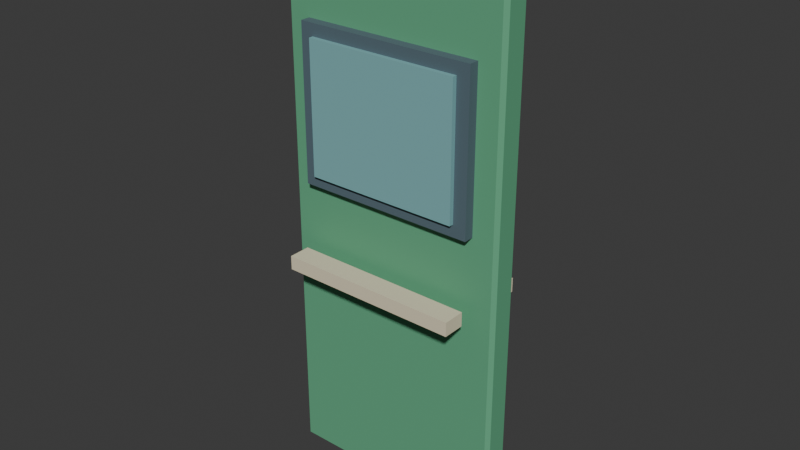 # Source: door_fire_exit.blend  (saved by Blender 5.2.45; exported with 4.5.12 LTS)
import bpy
from mathutils import Matrix  # noqa: F401  (used for matrix-valued properties, if any)

bpy.ops.wm.read_factory_settings(use_empty=True)
scene = bpy.context.scene
scene.name = 'Scene'

# ---- collections
col_collection = bpy.data.collections.new('Collection'); scene.collection.children.link(col_collection)

# ---- materials (node trees are filled in below, after node groups)
mat_door_fire_exit_palette = bpy.data.materials.new('door_fire_exit palette')

# ---- material node trees
mat_door_fire_exit_palette.use_nodes = True; mat_door_fire_exit_palette.node_tree.nodes.clear()
_N = mat_door_fire_exit_palette.node_tree.nodes; _L = mat_door_fire_exit_palette.node_tree.links
n0 = _N.new('ShaderNodeBsdfPrincipled'); n0.name = 'Principled BSDF'; n0.location = (-200, 100)
n0.inputs[2].default_value = 0.78
n0.inputs[10].default_value = 0.005
n1 = _N.new('ShaderNodeOutputMaterial'); n1.name = 'Material Output'; n1.location = (200, 100)
n2 = _N.new('ShaderNodeVertexColor'); n2.name = 'Color Attribute'; n2.location = (0, 0)
n2.layer_name = 'Color'
_L.new(n0.outputs[0], n1.inputs[0])
_L.new(n2.outputs[0], n0.inputs[0])
n1.is_active_output = True

# ---- world
world_world = bpy.data.worlds.new('World'); scene.world = world_world
world_world.use_nodes = True; world_world.node_tree.nodes.clear()
_N = world_world.node_tree.nodes; _L = world_world.node_tree.links
n0 = _N.new('ShaderNodeOutputWorld'); n0.name = 'World Output'; n0.location = (200, 100)
n1 = _N.new('ShaderNodeBackground'); n1.name = 'Background'; n1.location = (-200, 100)
n1.inputs[0].default_value = (0.05088, 0.05088, 0.05088, 1.0)
_L.new(n1.outputs[0], n0.inputs[0])
n0.is_active_output = True
world_world.color = (0.05088, 0.05088, 0.05088)
world_world.sun_shadow_jitter_overblur = 0.0

# ---- meshes
me_cube_153 = bpy.data.meshes.new('Cube.153')
me_cube_153.from_pydata([(-0.557, -0.052, -1.4), (-0.557, -0.07, -1.382), (-0.575, -0.052, -1.382), (-0.557, -0.07, 1.382), (-0.557, -0.052, 1.4), (-0.575, -0.052, 1.382), (-0.557, 0.052, -1.4), (-0.575, 0.052, -1.382), (-0.557, 0.07, -1.382), (-0.557, 0.052, 1.4), (-0.557, 0.07, 1.382), (-0.575, 0.052, 1.382), (0.557, -0.052, -1.4), (0.575, -0.052, -1.382), (0.557, -0.07, -1.382), (0.557, -0.052, 1.4), (0.557, -0.07, 1.382), (0.575, -0.052, 1.382), (0.557, 0.052, -1.4), (0.557, 0.07, -1.382), (0.575, 0.052, -1.382), (0.557, 0.052, 1.4), (0.575, 0.052, 1.382), (0.557, 0.07, 1.382), (-0.45, -0.12, 0.115), (-0.45, -0.12, 0.885), (-0.45, -0.06, 0.115), (-0.45, -0.06, 0.885), (0.45, -0.12, 0.115), (0.45, -0.12, 0.885), (0.45, -0.06, 0.115), (0.45, -0.06, 0.885), (-0.385, -0.1425, 0.175), (-0.385, -0.1425, 0.825), (-0.385, -0.1175, 0.175), (-0.385, -0.1175, 0.825), (0.385, -0.1425, 0.175), (0.385, -0.1425, 0.825), (0.385, -0.1175, 0.175), (0.385, -0.1175, 0.825), (-0.455, -0.245, -0.285), (-0.455, -0.245, -0.215), (-0.455, -0.135, -0.285), (-0.455, -0.135, -0.215), (0.455, -0.245, -0.285), (0.455, -0.245, -0.215), (0.455, -0.135, -0.285), (0.455, -0.135, -0.215), (-0.45, 0.06, 0.115), (-0.45, 0.06, 0.885), (-0.45, 0.12, 0.115), (-0.45, 0.12, 0.885), (0.45, 0.06, 0.115), (0.45, 0.06, 0.885), (0.45, 0.12, 0.115), (0.45, 0.12, 0.885), (-0.385, 0.1175, 0.175), (-0.385, 0.1175, 0.825), (-0.385, 0.1425, 0.175), (-0.385, 0.1425, 0.825), (0.385, 0.1175, 0.175), (0.385, 0.1175, 0.825), (0.385, 0.1425, 0.175), (0.385, 0.1425, 0.825), (-0.455, 0.135, -0.285), (-0.455, 0.135, -0.215), (-0.455, 0.245, -0.285), (-0.455, 0.245, -0.215), (0.455, 0.135, -0.285), (0.455, 0.135, -0.215), (0.455, 0.245, -0.285), (0.455, 0.245, -0.215)], [], [(0, 1, 2), (3, 4, 5), (6, 7, 8), (9, 10, 11), (12, 13, 14), (15, 16, 17), (18, 19, 20), (21, 22, 23), (6, 0, 2, 7), (1, 3, 5, 2), (4, 9, 11, 5), (10, 8, 7, 11), (18, 6, 8, 19), (9, 21, 23, 10), (22, 20, 19, 23), (12, 18, 20, 13), (21, 15, 17, 22), (16, 14, 13, 17), (0, 12, 14, 1), (15, 4, 3, 16), (6, 18, 12, 0), (2, 5, 11, 7), (14, 16, 3, 1), (21, 9, 4, 15), (8, 10, 23, 19), (20, 22, 17, 13), (24, 25, 27, 26), (26, 27, 31, 30), (30, 31, 29, 28), (28, 29, 25, 24), (26, 30, 28, 24), (31, 27, 25, 29), (32, 33, 35, 34), (34, 35, 39, 38), (38, 39, 37, 36), (36, 37, 33, 32), (34, 38, 36, 32), (39, 35, 33, 37), (40, 41, 43, 42), (42, 43, 47, 46), (46, 47, 45, 44), (44, 45, 41, 40), (42, 46, 44, 40), (47, 43, 41, 45), (48, 49, 51, 50), (50, 51, 55, 54), (54, 55, 53, 52), (52, 53, 49, 48), (50, 54, 52, 48), (55, 51, 49, 53), (56, 57, 59, 58), (58, 59, 63, 62), (62, 63, 61, 60), (60, 61, 57, 56), (58, 62, 60, 56), (63, 59, 57, 61), (64, 65, 67, 66), (66, 67, 71, 70), (70, 71, 69, 68), (68, 69, 65, 64), (66, 70, 68, 64), (71, 67, 65, 69)])
_uv = me_cube_153.uv_layers.new(name='UVMap')
_uv.uv.foreach_set('vector', [0.1289, 0.7179, 0.1289, 0.75, 0.125, 0.7179, 0.6234, 0.0, 0.625, 0.03214, 0.6234, 0.03214, 0.1289, 0.5321, 0.125, 0.5321, 0.1289, 0.5, 0.625, 0.2299, 0.6234, 0.2529, 0.6234, 0.2179, 0.3711, 0.7179, 0.3762, 0.7179, 0.3738, 0.752, 0.627, 0.7359, 0.6234, 0.7539, 0.6234, 0.7259, 0.3711, 0.5321, 0.3738, 0.498, 0.3762, 0.5321, 0.627, 0.5141, 0.6234, 0.5241, 0.6234, 0.4961, 0.1289, 0.5321, 0.1289, 0.7179, 0.125, 0.7179, 0.125, 0.5321, 0.3766, 0.0, 0.6234, 0.0, 0.6234, 0.03214, 0.3766, 0.03214, 0.625, 0.03214, 0.625, 0.2299, 0.6234, 0.2179, 0.6234, 0.03214, 0.6234, 0.2529, 0.3766, 0.2539, 0.3766, 0.2179, 0.6234, 0.2179, 0.3711, 0.5321, 0.1289, 0.5321, 0.1289, 0.5, 0.3738, 0.498, 0.625, 0.2299, 0.627, 0.5141, 0.6234, 0.4961, 0.6234, 0.2529, 0.6234, 0.5241, 0.3762, 0.5321, 0.3738, 0.498, 0.6234, 0.4961, 0.3711, 0.7179, 0.3711, 0.5321, 0.3762, 0.5321, 0.3762, 0.7179, 0.627, 0.5141, 0.627, 0.7359, 0.6234, 0.7259, 0.6234, 0.5241, 0.6234, 0.7539, 0.3738, 0.752, 0.3762, 0.7179, 0.6234, 0.7259, 0.1289, 0.7179, 0.3711, 0.7179, 0.3738, 0.752, 0.1289, 0.75, 0.627, 0.7359, 0.625, 0.9961, 0.6234, 0.9961, 0.6234, 0.7539, 0.1289, 0.5321, 0.3711, 0.5321, 0.3711, 0.7179, 0.1289, 0.7179, 0.3766, 0.03214, 0.6234, 0.03214, 0.6234, 0.2179, 0.3766, 0.2179, 0.3738, 0.752, 0.6234, 0.7539, 0.6234, 0.9961, 0.3766, 0.9961, 0.627, 0.5141, 0.8711, 0.5321, 0.8711, 0.7179, 0.627, 0.7359, 0.3766, 0.2539, 0.6234, 0.2529, 0.6234, 0.4961, 0.3738, 0.498, 0.3762, 0.5321, 0.6234, 0.5241, 0.6234, 0.7259, 0.3762, 0.7179, 0.375, 0.0, 0.625, 0.0, 0.625, 0.25, 0.375, 0.25, 0.375, 0.25, 0.625, 0.25, 0.625, 0.5, 0.375, 0.5, 0.375, 0.5, 0.625, 0.5, 0.625, 0.75, 0.375, 0.75, 0.375, 0.75, 0.625, 0.75, 0.625, 1.0, 0.375, 1.0, 0.125, 0.5, 0.375, 0.5, 0.375, 0.75, 0.125, 0.75, 0.625, 0.5, 0.875, 0.5, 0.875, 0.75, 0.625, 0.75, 0.375, 0.0, 0.625, 0.0, 0.625, 0.25, 0.375, 0.25, 0.375, 0.25, 0.625, 0.25, 0.625, 0.5, 0.375, 0.5, 0.375, 0.5, 0.625, 0.5, 0.625, 0.75, 0.375, 0.75, 0.375, 0.75, 0.625, 0.75, 0.625, 1.0, 0.375, 1.0, 0.125, 0.5, 0.375, 0.5, 0.375, 0.75, 0.125, 0.75, 0.625, 0.5, 0.875, 0.5, 0.875, 0.75, 0.625, 0.75, 0.375, 0.0, 0.625, 0.0, 0.625, 0.25, 0.375, 0.25, 0.375, 0.25, 0.625, 0.25, 0.625, 0.5, 0.375, 0.5, 0.375, 0.5, 0.625, 0.5, 0.625, 0.75, 0.375, 0.75, 0.375, 0.75, 0.625, 0.75, 0.625, 1.0, 0.375, 1.0, 0.125, 0.5, 0.375, 0.5, 0.375, 0.75, 0.125, 0.75, 0.625, 0.5, 0.875, 0.5, 0.875, 0.75, 0.625, 0.75, 0.375, 0.0, 0.625, 0.0, 0.625, 0.25, 0.375, 0.25, 0.375, 0.25, 0.625, 0.25, 0.625, 0.5, 0.375, 0.5, 0.375, 0.5, 0.625, 0.5, 0.625, 0.75, 0.375, 0.75, 0.375, 0.75, 0.625, 0.75, 0.625, 1.0, 0.375, 1.0, 0.125, 0.5, 0.375, 0.5, 0.375, 0.75, 0.125, 0.75, 0.625, 0.5, 0.875, 0.5, 0.875, 0.75, 0.625, 0.75, 0.375, 0.0, 0.625, 0.0, 0.625, 0.25, 0.375, 0.25, 0.375, 0.25, 0.625, 0.25, 0.625, 0.5, 0.375, 0.5, 0.375, 0.5, 0.625, 0.5, 0.625, 0.75, 0.375, 0.75, 0.375, 0.75, 0.625, 0.75, 0.625, 1.0, 0.375, 1.0, 0.125, 0.5, 0.375, 0.5, 0.375, 0.75, 0.125, 0.75, 0.625, 0.5, 0.875, 0.5, 0.875, 0.75, 0.625, 0.75, 0.375, 0.0, 0.625, 0.0, 0.625, 0.25, 0.375, 0.25, 0.375, 0.25, 0.625, 0.25, 0.625, 0.5, 0.375, 0.5, 0.375, 0.5, 0.625, 0.5, 0.625, 0.75, 0.375, 0.75, 0.375, 0.75, 0.625, 0.75, 0.625, 1.0, 0.375, 1.0, 0.125, 0.5, 0.375, 0.5, 0.375, 0.75, 0.125, 0.75, 0.625, 0.5, 0.875, 0.5, 0.875, 0.75, 0.625, 0.75])
_ca = me_cube_153.color_attributes.new('Color', 'BYTE_COLOR', 'CORNER')
_ca.data.foreach_set('color', [0.1195, 0.402, 0.2195, 1.0, 0.1195, 0.402, 0.2195, 1.0, 0.1195, 0.402, 0.2195, 1.0, 0.1195, 0.402, 0.2195, 1.0, 0.1195, 0.402, 0.2195, 1.0, 0.1195, 0.402, 0.2195, 1.0, 0.1195, 0.402, 0.2195, 1.0, 0.1195, 0.402, 0.2195, 1.0, 0.1195, 0.402, 0.2195, 1.0, 0.1195, 0.402, 0.2195, 1.0, 0.1195, 0.402, 0.2195, 1.0, 0.1195, 0.402, 0.2195, 1.0, 0.1195, 0.402, 0.2195, 1.0, 0.1195, 0.402, 0.2195, 1.0, 0.1195, 0.402, 0.2195, 1.0, 0.1195, 0.402, 0.2195, 1.0, 0.1195, 0.402, 0.2195, 1.0, 0.1195, 0.402, 0.2195, 1.0, 0.1195, 0.402, 0.2195, 1.0, 0.1195, 0.402, 0.2195, 1.0, 0.1195, 0.402, 0.2195, 1.0, 0.1195, 0.402, 0.2195, 1.0, 0.1195, 0.402, 0.2195, 1.0, 0.1195, 0.402, 0.2195, 1.0, 0.1195, 0.402, 0.2195, 1.0, 0.1195, 0.402, 0.2195, 1.0, 0.1195, 0.402, 0.2195, 1.0, 0.1195, 0.402, 0.2195, 1.0, 0.1195, 0.402, 0.2195, 1.0, 0.1195, 0.402, 0.2195, 1.0, 0.1195, 0.402, 0.2195, 1.0, 0.1195, 0.402, 0.2195, 1.0, 0.1195, 0.402, 0.2195, 1.0, 0.1195, 0.402, 0.2195, 1.0, 0.1195, 0.402, 0.2195, 1.0, 0.1195, 0.402, 0.2195, 1.0, 0.1195, 0.402, 0.2195, 1.0, 0.1195, 0.402, 0.2195, 1.0, 0.1195, 0.402, 0.2195, 1.0, 0.1195, 0.402, 0.2195, 1.0, 0.1195, 0.402, 0.2195, 1.0, 0.1195, 0.402, 0.2195, 1.0, 0.1195, 0.402, 0.2195, 1.0, 0.1195, 0.402, 0.2195, 1.0, 0.1195, 0.402, 0.2195, 1.0, 0.1195, 0.402, 0.2195, 1.0, 0.1195, 0.402, 0.2195, 1.0, 0.1195, 0.402, 0.2195, 1.0, 0.1195, 0.402, 0.2195, 1.0, 0.1195, 0.402, 0.2195, 1.0, 0.1195, 0.402, 0.2195, 1.0, 0.1195, 0.402, 0.2195, 1.0, 0.1195, 0.402, 0.2195, 1.0, 0.1195, 0.402, 0.2195, 1.0, 0.1195, 0.402, 0.2195, 1.0, 0.1195, 0.402, 0.2195, 1.0, 0.1195, 0.402, 0.2195, 1.0, 0.1195, 0.402, 0.2195, 1.0, 0.1195, 0.402, 0.2195, 1.0, 0.1195, 0.402, 0.2195, 1.0, 0.1195, 0.402, 0.2195, 1.0, 0.1195, 0.402, 0.2195, 1.0, 0.1195, 0.402, 0.2195, 1.0, 0.1195, 0.402, 0.2195, 1.0, 0.1195, 0.402, 0.2195, 1.0, 0.1195, 0.402, 0.2195, 1.0, 0.1195, 0.402, 0.2195, 1.0, 0.1195, 0.402, 0.2195, 1.0, 0.1195, 0.402, 0.2195, 1.0, 0.1195, 0.402, 0.2195, 1.0, 0.1195, 0.402, 0.2195, 1.0, 0.1195, 0.402, 0.2195, 1.0, 0.1195, 0.402, 0.2195, 1.0, 0.1195, 0.402, 0.2195, 1.0, 0.1195, 0.402, 0.2195, 1.0, 0.1195, 0.402, 0.2195, 1.0, 0.1195, 0.402, 0.2195, 1.0, 0.1195, 0.402, 0.2195, 1.0, 0.1195, 0.402, 0.2195, 1.0, 0.1195, 0.402, 0.2195, 1.0, 0.1195, 0.402, 0.2195, 1.0, 0.1195, 0.402, 0.2195, 1.0, 0.1195, 0.402, 0.2195, 1.0, 0.1195, 0.402, 0.2195, 1.0, 0.1195, 0.402, 0.2195, 1.0, 0.1195, 0.402, 0.2195, 1.0, 0.1195, 0.402, 0.2195, 1.0, 0.1195, 0.402, 0.2195, 1.0, 0.1195, 0.402, 0.2195, 1.0, 0.1195, 0.402, 0.2195, 1.0, 0.1195, 0.402, 0.2195, 1.0, 0.1195, 0.402, 0.2195, 1.0, 0.1195, 0.402, 0.2195, 1.0, 0.1195, 0.402, 0.2195, 1.0, 0.1195, 0.402, 0.2195, 1.0, 0.1195, 0.402, 0.2195, 1.0, 0.09084, 0.1413, 0.1714, 1.0, 0.09084, 0.1413, 0.1714, 1.0, 0.09084, 0.1413, 0.1714, 1.0, 0.09084, 0.1413, 0.1714, 1.0, 0.09084, 0.1413, 0.1714, 1.0, 0.09084, 0.1413, 0.1714, 1.0, 0.09084, 0.1413, 0.1714, 1.0, 0.09084, 0.1413, 0.1714, 1.0, 0.09084, 0.1413, 0.1714, 1.0, 0.09084, 0.1413, 0.1714, 1.0, 0.09084, 0.1413, 0.1714, 1.0, 0.09084, 0.1413, 0.1714, 1.0, 0.09084, 0.1413, 0.1714, 1.0, 0.09084, 0.1413, 0.1714, 1.0, 0.09084, 0.1413, 0.1714, 1.0, 0.09084, 0.1413, 0.1714, 1.0, 0.09084, 0.1413, 0.1714, 1.0, 0.09084, 0.1413, 0.1714, 1.0, 0.09084, 0.1413, 0.1714, 1.0, 0.09084, 0.1413, 0.1714, 1.0, 0.09084, 0.1413, 0.1714, 1.0, 0.09084, 0.1413, 0.1714, 1.0, 0.09084, 0.1413, 0.1714, 1.0, 0.09084, 0.1413, 0.1714, 1.0, 0.2016, 0.4508, 0.4621, 1.0, 0.2016, 0.4508, 0.4621, 1.0, 0.2016, 0.4508, 0.4621, 1.0, 0.2016, 0.4508, 0.4621, 1.0, 0.2016, 0.4508, 0.4621, 1.0, 0.2016, 0.4508, 0.4621, 1.0, 0.2016, 0.4508, 0.4621, 1.0, 0.2016, 0.4508, 0.4621, 1.0, 0.2016, 0.4508, 0.4621, 1.0, 0.2016, 0.4508, 0.4621, 1.0, 0.2016, 0.4508, 0.4621, 1.0, 0.2016, 0.4508, 0.4621, 1.0, 0.2016, 0.4508, 0.4621, 1.0, 0.2016, 0.4508, 0.4621, 1.0, 0.2016, 0.4508, 0.4621, 1.0, 0.2016, 0.4508, 0.4621, 1.0, 0.2016, 0.4508, 0.4621, 1.0, 0.2016, 0.4508, 0.4621, 1.0, 0.2016, 0.4508, 0.4621, 1.0, 0.2016, 0.4508, 0.4621, 1.0, 0.2016, 0.4508, 0.4621, 1.0, 0.2016, 0.4508, 0.4621, 1.0, 0.2016, 0.4508, 0.4621, 1.0, 0.2016, 0.4508, 0.4621, 1.0, 0.7835, 0.7011, 0.5029, 1.0, 0.7835, 0.7011, 0.5029, 1.0, 0.7835, 0.7011, 0.5029, 1.0, 0.7835, 0.7011, 0.5029, 1.0, 0.7835, 0.7011, 0.5029, 1.0, 0.7835, 0.7011, 0.5029, 1.0, 0.7835, 0.7011, 0.5029, 1.0, 0.7835, 0.7011, 0.5029, 1.0, 0.7835, 0.7011, 0.5029, 1.0, 0.7835, 0.7011, 0.5029, 1.0, 0.7835, 0.7011, 0.5029, 1.0, 0.7835, 0.7011, 0.5029, 1.0, 0.7835, 0.7011, 0.5029, 1.0, 0.7835, 0.7011, 0.5029, 1.0, 0.7835, 0.7011, 0.5029, 1.0, 0.7835, 0.7011, 0.5029, 1.0, 0.7835, 0.7011, 0.5029, 1.0, 0.7835, 0.7011, 0.5029, 1.0, 0.7835, 0.7011, 0.5029, 1.0, 0.7835, 0.7011, 0.5029, 1.0, 0.7835, 0.7011, 0.5029, 1.0, 0.7835, 0.7011, 0.5029, 1.0, 0.7835, 0.7011, 0.5029, 1.0, 0.7835, 0.7011, 0.5029, 1.0, 0.09084, 0.1413, 0.1714, 1.0, 0.09084, 0.1413, 0.1714, 1.0, 0.09084, 0.1413, 0.1714, 1.0, 0.09084, 0.1413, 0.1714, 1.0, 0.09084, 0.1413, 0.1714, 1.0, 0.09084, 0.1413, 0.1714, 1.0, 0.09084, 0.1413, 0.1714, 1.0, 0.09084, 0.1413, 0.1714, 1.0, 0.09084, 0.1413, 0.1714, 1.0, 0.09084, 0.1413, 0.1714, 1.0, 0.09084, 0.1413, 0.1714, 1.0, 0.09084, 0.1413, 0.1714, 1.0, 0.09084, 0.1413, 0.1714, 1.0, 0.09084, 0.1413, 0.1714, 1.0, 0.09084, 0.1413, 0.1714, 1.0, 0.09084, 0.1413, 0.1714, 1.0, 0.09084, 0.1413, 0.1714, 1.0, 0.09084, 0.1413, 0.1714, 1.0, 0.09084, 0.1413, 0.1714, 1.0, 0.09084, 0.1413, 0.1714, 1.0, 0.09084, 0.1413, 0.1714, 1.0, 0.09084, 0.1413, 0.1714, 1.0, 0.09084, 0.1413, 0.1714, 1.0, 0.09084, 0.1413, 0.1714, 1.0, 0.2016, 0.4508, 0.4621, 1.0, 0.2016, 0.4508, 0.4621, 1.0, 0.2016, 0.4508, 0.4621, 1.0, 0.2016, 0.4508, 0.4621, 1.0, 0.2016, 0.4508, 0.4621, 1.0, 0.2016, 0.4508, 0.4621, 1.0, 0.2016, 0.4508, 0.4621, 1.0, 0.2016, 0.4508, 0.4621, 1.0, 0.2016, 0.4508, 0.4621, 1.0, 0.2016, 0.4508, 0.4621, 1.0, 0.2016, 0.4508, 0.4621, 1.0, 0.2016, 0.4508, 0.4621, 1.0, 0.2016, 0.4508, 0.4621, 1.0, 0.2016, 0.4508, 0.4621, 1.0, 0.2016, 0.4508, 0.4621, 1.0, 0.2016, 0.4508, 0.4621, 1.0, 0.2016, 0.4508, 0.4621, 1.0, 0.2016, 0.4508, 0.4621, 1.0, 0.2016, 0.4508, 0.4621, 1.0, 0.2016, 0.4508, 0.4621, 1.0, 0.2016, 0.4508, 0.4621, 1.0, 0.2016, 0.4508, 0.4621, 1.0, 0.2016, 0.4508, 0.4621, 1.0, 0.2016, 0.4508, 0.4621, 1.0, 0.7835, 0.7011, 0.5029, 1.0, 0.7835, 0.7011, 0.5029, 1.0, 0.7835, 0.7011, 0.5029, 1.0, 0.7835, 0.7011, 0.5029, 1.0, 0.7835, 0.7011, 0.5029, 1.0, 0.7835, 0.7011, 0.5029, 1.0, 0.7835, 0.7011, 0.5029, 1.0, 0.7835, 0.7011, 0.5029, 1.0, 0.7835, 0.7011, 0.5029, 1.0, 0.7835, 0.7011, 0.5029, 1.0, 0.7835, 0.7011, 0.5029, 1.0, 0.7835, 0.7011, 0.5029, 1.0, 0.7835, 0.7011, 0.5029, 1.0, 0.7835, 0.7011, 0.5029, 1.0, 0.7835, 0.7011, 0.5029, 1.0, 0.7835, 0.7011, 0.5029, 1.0, 0.7835, 0.7011, 0.5029, 1.0, 0.7835, 0.7011, 0.5029, 1.0, 0.7835, 0.7011, 0.5029, 1.0, 0.7835, 0.7011, 0.5029, 1.0, 0.7835, 0.7011, 0.5029, 1.0, 0.7835, 0.7011, 0.5029, 1.0, 0.7835, 0.7011, 0.5029, 1.0, 0.7835, 0.7011, 0.5029, 1.0])
me_cube_153.materials.append(mat_door_fire_exit_palette)
me_cube_153.update()

# ---- objects
ob_door_fire_exit = bpy.data.objects.new('door_fire_exit', me_cube_153)

# ---- transforms, parenting, visibility, modifiers, constraints
ob_door_fire_exit.location = (0.0, 0.0, 1.4)

# ---- collection membership
col_collection.objects.link(ob_door_fire_exit)

# ---- scene / render settings (as saved in the file)
scene.frame_start = 1; scene.frame_end = 250; scene.frame_set(1)
scene.render.engine = 'BLENDER_EEVEE_NEXT'
scene.render.bake_bias = 0.0
scene.render.bake_samples = 0
scene.render.compositor_device = 'GPU'
scene.eevee.use_volume_custom_range = False
scene.eevee.fast_gi_thickness_near = 0.1
scene.eevee.fast_gi_thickness_far = 0.0
scene.eevee.ray_tracing_options.screen_trace_thickness = 0.1
bpy.context.view_layer.update()

# ---- added for rendering (the .blend has no active camera and no usable light): camera, sun
cam_auto = bpy.data.cameras.new('AutoCamera')
cam_auto.lens = 50.0
cam_auto.sensor_width = 36.0
cam_auto.clip_end = 1000.0
ob_auto_camera = bpy.data.objects.new('AutoCamera', cam_auto)
scene.collection.objects.link(ob_auto_camera)
ob_auto_camera.location = (2.83708, -3.40449, 3.66966)
ob_auto_camera.rotation_euler = (1.09748, -7.21219e-08, 0.694738)
scene.camera = ob_auto_camera
light_auto_sun = bpy.data.lights.new('AutoSun', 'SUN')
light_auto_sun.energy = 3.0
light_auto_sun.angle = 0.0523599
ob_auto_sun = bpy.data.objects.new('AutoSun', light_auto_sun)
scene.collection.objects.link(ob_auto_sun)
ob_auto_sun.rotation_euler = (0.872665, 0.174533, 0.523599)
bpy.context.view_layer.update()
